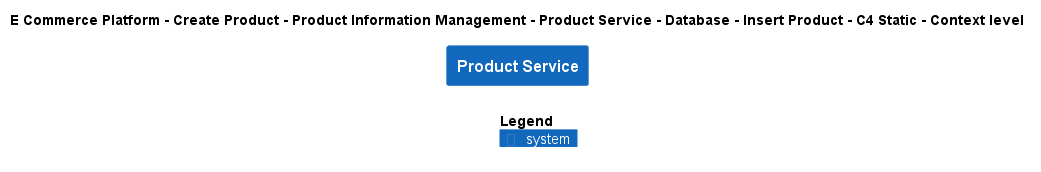

The diagram above was rendered by PlantUML. Its source (embedded in the PNG):
@startuml
!include ..\..\..\..\..\..\..\..\..\.c4s\C4_Context.puml

AddElementTag("c4interflow:lifecycle:new", $bgColor=green, $fontColor=#ffffff, $borderColor=green, $shadowing="False")
AddElementTag("c4interflow:lifecycle:changed", $bgColor=orange, $fontColor=#ffffff, $borderColor=orange, $shadowing="False")
AddElementTag("c4interflow:lifecycle:removed", $bgColor=red, $fontColor=#ffffff, $borderColor=red, $shadowing="False")

AddRelTag("c4interflow:lifecycle:new", $textColor=green, $lineColor=green)
AddRelTag("c4interflow:lifecycle:changed", $textColor=orange, $lineColor=orange)
AddRelTag("c4interflow:lifecycle:removed", $textColor=red, $lineColor=red)

SHOW_PERSON_PORTRAIT()
LAYOUT_TOP_DOWN()

skinparam linetype polyline

title E Commerce Platform - Create Product - Product Information Management - Product Service - Database - Insert Product - C4 Static - Context level

System(ECommercePlatform.CreateProduct.ProductInformationManagement.SoftwareSystems.ProductService, "Product Service", "")



SHOW_LEGEND()
@enduml